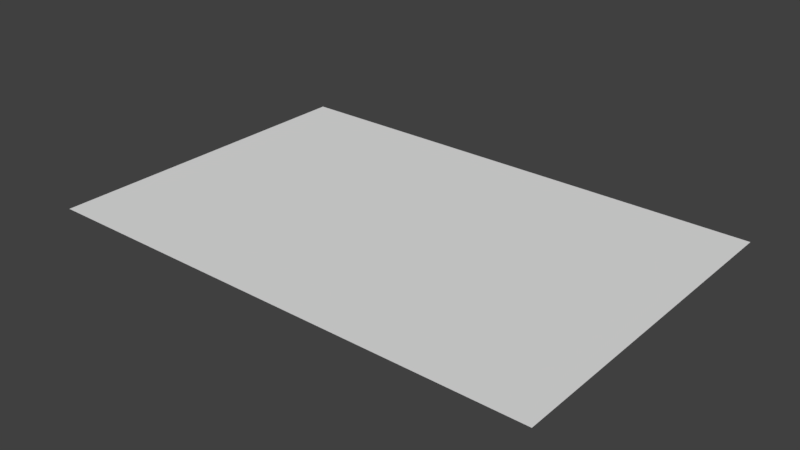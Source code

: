 # Source: Rectangle_1.blend  (saved by Blender 2.77.0; exported with 4.5.12 LTS)
import bpy
from mathutils import Matrix  # noqa: F401  (used for matrix-valued properties, if any)

bpy.ops.wm.read_factory_settings(use_empty=True)
scene = bpy.context.scene
scene.name = 'Scene'

# ---- collections
col_collection_1 = bpy.data.collections.new('Collection 1'); scene.collection.children.link(col_collection_1)

# ---- world
world_world = bpy.data.worlds.new('World'); scene.world = world_world
world_world.color = (0.05088, 0.05088, 0.05088)
world_world.use_sun_shadow = False
world_world.sun_shadow_jitter_overblur = 0.0
world_world.cycles.sampling_method = 'MANUAL'

# ---- meshes
me_plane = bpy.data.meshes.new('Plane')
me_plane.from_pydata([(-1.0, -1.0, 0.0), (1.0, -1.0, 0.0), (-1.0, 1.0, 0.0), (1.0, 1.0, 0.0)], [], [(0, 1, 3, 2)])
me_plane.use_remesh_preserve_volume = False
me_plane.use_remesh_preserve_attributes = False
me_plane.use_mirror_vertex_groups = False
me_plane.update()

# ---- objects
ob_plane = bpy.data.objects.new('Plane', me_plane)

# ---- transforms, parenting, visibility, modifiers, constraints
ob_plane.location = (0.0, 0.0, 0.0)
ob_plane.scale = (120.0, 80.0, 20.0)
ob_plane.lineart.crease_threshold = 0.0

# ---- collection membership
col_collection_1.objects.link(ob_plane)

# ---- scene / render settings (as saved in the file)
scene.frame_start = 1; scene.frame_end = 250; scene.frame_set(1)
scene.render.engine = 'BLENDER_EEVEE_NEXT'
scene.render.resolution_percentage = 50
scene.render.dither_intensity = 0.0
scene.cycles.use_denoising = False
scene.cycles.samples = 128
scene.cycles.sampling_pattern = 'TABULATED_SOBOL'
scene.cycles.light_sampling_threshold = 0.0
scene.cycles.use_adaptive_sampling = False
scene.cycles.use_light_tree = False
scene.cycles.blur_glossy = 0.0
scene.cycles.sample_clamp_indirect = 0.0
scene.view_settings.view_transform = 'Standard'
bpy.context.view_layer.update()

# ---- added for rendering (the .blend has no active camera and no usable light): camera, sun
cam_auto = bpy.data.cameras.new('AutoCamera')
cam_auto.lens = 50.0
cam_auto.sensor_width = 36.0
cam_auto.clip_end = 4683.65
ob_auto_camera = bpy.data.objects.new('AutoCamera', cam_auto)
scene.collection.objects.link(ob_auto_camera)
ob_auto_camera.location = (266.876, -320.251, 213.5)
ob_auto_camera.rotation_euler = (1.09748, -7.21219e-08, 0.694738)
scene.camera = ob_auto_camera
light_auto_sun = bpy.data.lights.new('AutoSun', 'SUN')
light_auto_sun.energy = 3.0
light_auto_sun.angle = 0.0523599
ob_auto_sun = bpy.data.objects.new('AutoSun', light_auto_sun)
scene.collection.objects.link(ob_auto_sun)
ob_auto_sun.rotation_euler = (0.872665, 0.174533, 0.523599)
bpy.context.view_layer.update()

